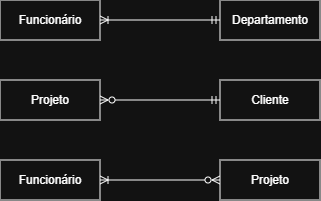

The diagram above was exported from draw.io. Its source (the exported page's mxGraphModel, read from the mxfile embedded in the PNG):
<mxGraphModel dx="454" dy="272" grid="1" gridSize="10" guides="1" tooltips="1" connect="1" arrows="1" fold="1" page="1" pageScale="1" pageWidth="850" pageHeight="1100" math="0" shadow="0">
  <root>
    <mxCell id="0" />
    <mxCell id="1" parent="0" />
    <mxCell id="a3bQLDEQsm9vVsmDmtkM-23" edge="1" parent="1" source="a3bQLDEQsm9vVsmDmtkM-21" style="edgeStyle=orthogonalEdgeStyle;rounded=0;orthogonalLoop=1;jettySize=auto;html=1;exitX=1;exitY=0.5;exitDx=0;exitDy=0;entryX=0;entryY=0.5;entryDx=0;entryDy=0;endArrow=ERmandOne;endFill=0;startArrow=ERoneToMany;startFill=0;" target="a3bQLDEQsm9vVsmDmtkM-22">
      <mxGeometry relative="1" as="geometry" />
    </mxCell>
    <mxCell id="a3bQLDEQsm9vVsmDmtkM-21" parent="1" style="whiteSpace=wrap;html=1;align=center;" value="Funcionário" vertex="1">
      <mxGeometry height="40" width="100" x="80" y="200" as="geometry" />
    </mxCell>
    <mxCell id="a3bQLDEQsm9vVsmDmtkM-22" parent="1" style="whiteSpace=wrap;html=1;align=center;" value="Departamento" vertex="1">
      <mxGeometry height="40" width="100" x="300" y="200" as="geometry" />
    </mxCell>
    <mxCell id="a3bQLDEQsm9vVsmDmtkM-26" edge="1" parent="1" source="a3bQLDEQsm9vVsmDmtkM-24" style="edgeStyle=orthogonalEdgeStyle;rounded=0;orthogonalLoop=1;jettySize=auto;html=1;exitX=1;exitY=0.5;exitDx=0;exitDy=0;entryX=0;entryY=0.5;entryDx=0;entryDy=0;endArrow=ERmandOne;endFill=0;startArrow=ERzeroToMany;startFill=0;" target="a3bQLDEQsm9vVsmDmtkM-25">
      <mxGeometry relative="1" as="geometry" />
    </mxCell>
    <mxCell id="a3bQLDEQsm9vVsmDmtkM-24" parent="1" style="whiteSpace=wrap;html=1;align=center;" value="Projeto" vertex="1">
      <mxGeometry height="40" width="100" x="80" y="280" as="geometry" />
    </mxCell>
    <mxCell id="a3bQLDEQsm9vVsmDmtkM-25" parent="1" style="whiteSpace=wrap;html=1;align=center;" value="Cliente" vertex="1">
      <mxGeometry height="40" width="100" x="300" y="280" as="geometry" />
    </mxCell>
    <mxCell id="a3bQLDEQsm9vVsmDmtkM-29" edge="1" parent="1" source="a3bQLDEQsm9vVsmDmtkM-27" style="edgeStyle=orthogonalEdgeStyle;rounded=0;orthogonalLoop=1;jettySize=auto;html=1;exitX=1;exitY=0.5;exitDx=0;exitDy=0;entryX=0;entryY=0.5;entryDx=0;entryDy=0;endArrow=ERzeroToMany;endFill=0;startArrow=ERoneToMany;startFill=0;" target="a3bQLDEQsm9vVsmDmtkM-28">
      <mxGeometry relative="1" as="geometry" />
    </mxCell>
    <mxCell id="a3bQLDEQsm9vVsmDmtkM-27" parent="1" style="whiteSpace=wrap;html=1;align=center;" value="Funcionário" vertex="1">
      <mxGeometry height="40" width="100" x="80" y="360" as="geometry" />
    </mxCell>
    <mxCell id="a3bQLDEQsm9vVsmDmtkM-28" parent="1" style="whiteSpace=wrap;html=1;align=center;" value="Projeto" vertex="1">
      <mxGeometry height="40" width="100" x="300" y="360" as="geometry" />
    </mxCell>
  </root>
</mxGraphModel>